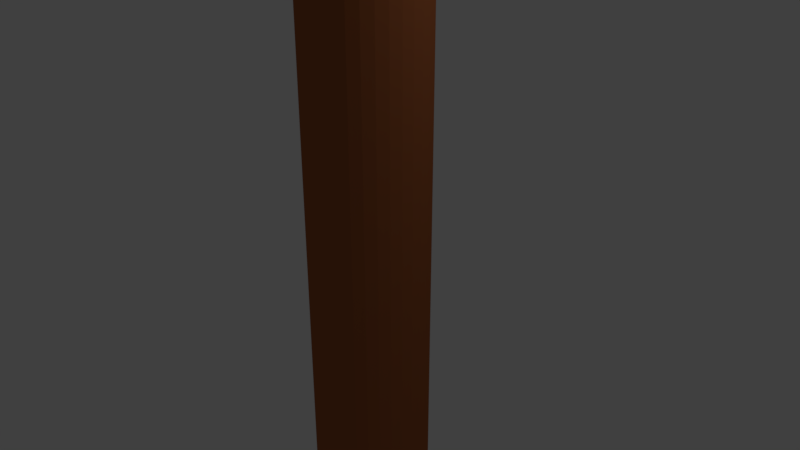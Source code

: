 # Source: Pil.blend  (saved by Blender 2.79.0; exported with 4.5.12 LTS)
import bpy
from mathutils import Matrix  # noqa: F401  (used for matrix-valued properties, if any)

bpy.ops.wm.read_factory_settings(use_empty=True)
scene = bpy.context.scene
scene.name = 'Scene'

# ---- collections
col_collection_1 = bpy.data.collections.new('Collection 1'); scene.collection.children.link(col_collection_1)

# ---- materials (node trees are filled in below, after node groups)
mat_material_001 = bpy.data.materials.new('Material.001')
mat_material_001.alpha_threshold = 0.0
mat_material_001.use_transparent_shadow = False
mat_material_001.diffuse_color = (0.7861, 0.8, 0.3226, 1.0)
mat_material_001.roughness = 0.5
mat_material_002 = bpy.data.materials.new('Material.002')
mat_material_002.alpha_threshold = 0.0
mat_material_002.use_transparent_shadow = False
mat_material_002.diffuse_color = (0.3844, 0.1168, 0.04067, 1.0)
mat_material_002.roughness = 0.5
mat_material_003 = bpy.data.materials.new('Material.003')
mat_material_003.alpha_threshold = 0.0
mat_material_003.use_transparent_shadow = False
mat_material_003.diffuse_color = (0.1261, 0.1626, 0.1347, 1.0)
mat_material_003.roughness = 0.5

# ---- material node trees

# ---- world
world_world = bpy.data.worlds.new('World'); scene.world = world_world
world_world.color = (0.05088, 0.05088, 0.05088)
world_world.use_sun_shadow = False
world_world.sun_shadow_jitter_overblur = 0.0
world_world.cycles.sampling_method = 'MANUAL'

# ---- cameras
cam_camera = bpy.data.cameras.new('Camera')
cam_camera.clip_end = 100.0
cam_camera.lens = 35.0
cam_camera.sensor_width = 32.0
cam_camera.sensor_height = 18.0
cam_camera.ortho_scale = 7.314
cam_camera.dof.focus_distance = 0.0
cam_camera.dof.aperture_fstop = 128.0

# ---- lights
light_lamp = bpy.data.lights.new('Lamp', 'POINT')
light_lamp.transmission_factor = 0.0
light_lamp.cutoff_distance = 30.0
light_lamp.energy = 100.0
light_lamp.shadow_buffer_clip_start = 1.001
light_lamp.shadow_soft_size = 0.1
light_lamp.shadow_maximum_resolution = 0.006
light_lamp.use_absolute_resolution = True

# ---- meshes
me_cone = bpy.data.meshes.new('Cone')
me_cone.from_pydata([(0.0, 1.0, -1.0), (0.1951, 0.9808, -1.592), (0.3827, 0.9239, -1.592), (0.5556, 0.8315, -1.0), (0.7071, 0.7071, -1.0), (0.8315, 0.5556, -1.592), (0.9239, 0.3827, -1.592), (0.9808, 0.1951, -1.0), (1.0, 7.55e-08, -1.0), (0.9808, -0.1951, -1.592), (0.9239, -0.3827, -1.592), (0.8315, -0.5556, -1.0), (0.7071, -0.7071, -1.0), (0.5556, -0.8315, -1.592), (0.3827, -0.9239, -1.592), (0.1951, -0.9808, -1.0), (-3.258e-07, -1.0, -1.0), (-0.1951, -0.9808, -1.592), (-0.3827, -0.9239, -1.592), (-0.5556, -0.8315, -1.0), (-0.7071, -0.7071, -1.0), (-0.8315, -0.5556, -1.592), (-0.9239, -0.3827, -1.592), (0.0, 0.0, 0.4079), (-0.9808, -0.1951, -1.0), (-1.0, 9.656e-07, -1.0), (-0.9808, 0.1951, -1.592), (-0.9239, 0.3827, -1.592), (-0.8315, 0.5556, -1.0), (-0.7071, 0.7071, -1.0), (-0.5556, 0.8315, -1.592), (-0.3827, 0.9239, -1.592), (-0.1951, 0.9808, -1.0)], [], [(0, 23, 1), (1, 23, 2), (2, 23, 3), (3, 23, 4), (4, 23, 5), (5, 23, 6), (6, 23, 7), (7, 23, 8), (8, 23, 9), (9, 23, 10), (10, 23, 11), (11, 23, 12), (12, 23, 13), (13, 23, 14), (14, 23, 15), (15, 23, 16), (16, 23, 17), (17, 23, 18), (18, 23, 19), (19, 23, 20), (20, 23, 21), (21, 23, 22), (22, 23, 24), (24, 23, 25), (25, 23, 26), (26, 23, 27), (27, 23, 28), (28, 23, 29), (29, 23, 30), (30, 23, 31), (31, 23, 32), (32, 23, 0)])
me_cone.materials.append(mat_material_001)
me_cone.use_remesh_preserve_volume = False
me_cone.use_remesh_preserve_attributes = False
me_cone.use_mirror_vertex_groups = False
me_cone.update()
me_cylinder = bpy.data.meshes.new('Cylinder')
me_cylinder.from_pydata([(0.0, 1.0, -5.0), (0.0, 1.0, 5.076), (0.1951, 0.9808, -5.0), (0.1951, 0.9808, 5.076), (0.3827, 0.9239, -5.0), (0.3827, 0.9239, 5.076), (0.5556, 0.8315, -5.0), (0.5556, 0.8315, 5.076), (0.7071, 0.7071, -5.0), (0.7071, 0.7071, 5.076), (0.8315, 0.5556, -5.0), (0.8315, 0.5556, 5.076), (0.9239, 0.3827, -5.0), (0.9239, 0.3827, 5.076), (0.9808, 0.1951, -5.0), (0.9808, 0.1951, 5.076), (1.0, 7.55e-08, -5.0), (1.0, 7.55e-08, 5.076), (0.9808, -0.1951, -5.0), (0.9808, -0.1951, 5.076), (0.9239, -0.3827, -5.0), (0.9239, -0.3827, 5.076), (0.8315, -0.5556, -5.0), (0.8315, -0.5556, 5.076), (0.7071, -0.7071, -5.0), (0.7071, -0.7071, 5.076), (0.5556, -0.8315, -5.0), (0.5556, -0.8315, 5.076), (0.3827, -0.9239, -5.0), (0.3827, -0.9239, 5.076), (0.1951, -0.9808, -5.0), (0.1951, -0.9808, 5.076), (-3.258e-07, -1.0, -5.0), (-3.258e-07, -1.0, 5.076), (-0.1951, -0.9808, -5.0), (-0.1951, -0.9808, 5.076), (-0.3827, -0.9239, -5.0), (-0.3827, -0.9239, 5.076), (-0.5556, -0.8315, -5.0), (-0.5556, -0.8315, 5.076), (-0.7071, -0.7071, -5.0), (-0.7071, -0.7071, 5.076), (-0.8315, -0.5556, -5.0), (-0.8315, -0.5556, 5.076), (-0.9239, -0.3827, -5.0), (-0.9239, -0.3827, 5.076), (-0.9808, -0.1951, -5.0), (-0.9808, -0.1951, 5.076), (-1.0, 9.656e-07, -5.0), (-1.0, 9.656e-07, 5.076), (-0.9808, 0.1951, -5.0), (-0.9808, 0.1951, 5.076), (-0.9239, 0.3827, -5.0), (-0.9239, 0.3827, 5.076), (-0.8315, 0.5556, -5.0), (-0.8315, 0.5556, 5.076), (-0.7071, 0.7071, -5.0), (-0.7071, 0.7071, 5.076), (-0.5556, 0.8315, -5.0), (-0.5556, 0.8315, 5.076), (-0.3827, 0.9239, -5.0), (-0.3827, 0.9239, 5.076), (-0.1951, 0.9808, -5.0), (-0.1951, 0.9808, 5.076)], [], [(0, 1, 3, 2), (2, 3, 5, 4), (4, 5, 7, 6), (6, 7, 9, 8), (8, 9, 11, 10), (10, 11, 13, 12), (12, 13, 15, 14), (14, 15, 17, 16), (16, 17, 19, 18), (18, 19, 21, 20), (20, 21, 23, 22), (22, 23, 25, 24), (24, 25, 27, 26), (26, 27, 29, 28), (28, 29, 31, 30), (30, 31, 33, 32), (32, 33, 35, 34), (34, 35, 37, 36), (36, 37, 39, 38), (38, 39, 41, 40), (40, 41, 43, 42), (42, 43, 45, 44), (44, 45, 47, 46), (46, 47, 49, 48), (48, 49, 51, 50), (50, 51, 53, 52), (52, 53, 55, 54), (54, 55, 57, 56), (56, 57, 59, 58), (58, 59, 61, 60), (3, 1, 63, 61, 59, 57, 55, 53, 51, 49, 47, 45, 43, 41, 39, 37, 35, 33, 31, 29, 27, 25, 23, 21, 19, 17, 15, 13, 11, 9, 7, 5), (60, 61, 63, 62), (62, 63, 1, 0), (0, 2, 4, 6, 8, 10, 12, 14, 16, 18, 20, 22, 24, 26, 28, 30, 32, 34, 36, 38, 40, 42, 44, 46, 48, 50, 52, 54, 56, 58, 60, 62)])
me_cylinder.materials.append(mat_material_002)
me_cylinder.use_remesh_preserve_volume = False
me_cylinder.use_remesh_preserve_attributes = False
me_cylinder.use_mirror_vertex_groups = False
me_cylinder.update()
me_cone_001 = bpy.data.meshes.new('Cone.001')
me_cone_001.from_pydata([(0.0, 1.0, -1.0), (0.1951, 0.9808, -1.592), (0.3827, 0.9239, -1.592), (0.5556, 0.8315, -1.0), (0.7071, 0.7071, -1.0), (0.8315, 0.5556, -1.592), (0.9239, 0.3827, -1.592), (0.9808, 0.1951, -1.0), (1.0, 7.55e-08, -1.0), (0.9808, -0.1951, -1.592), (0.9239, -0.3827, -1.592), (0.8315, -0.5556, -1.0), (0.7071, -0.7071, -1.0), (0.5556, -0.8315, -1.592), (0.3827, -0.9239, -1.592), (0.1951, -0.9808, -1.0), (-3.258e-07, -1.0, -1.0), (-0.1951, -0.9808, -1.592), (-0.3827, -0.9239, -1.592), (-0.5556, -0.8315, -1.0), (-0.7071, -0.7071, -1.0), (-0.8315, -0.5556, -1.592), (-0.9239, -0.3827, -1.592), (0.0, 0.0, 0.4079), (-0.9808, -0.1951, -1.0), (-1.0, 9.656e-07, -1.0), (-0.9808, 0.1951, -1.592), (-0.9239, 0.3827, -1.592), (-0.8315, 0.5556, -1.0), (-0.7071, 0.7071, -1.0), (-0.5556, 0.8315, -1.592), (-0.3827, 0.9239, -1.592), (-0.1951, 0.9808, -1.0)], [], [(0, 23, 1), (1, 23, 2), (2, 23, 3), (3, 23, 4), (4, 23, 5), (5, 23, 6), (6, 23, 7), (7, 23, 8), (8, 23, 9), (9, 23, 10), (10, 23, 11), (11, 23, 12), (12, 23, 13), (13, 23, 14), (14, 23, 15), (15, 23, 16), (16, 23, 17), (17, 23, 18), (18, 23, 19), (19, 23, 20), (20, 23, 21), (21, 23, 22), (22, 23, 24), (24, 23, 25), (25, 23, 26), (26, 23, 27), (27, 23, 28), (28, 23, 29), (29, 23, 30), (30, 23, 31), (31, 23, 32), (32, 23, 0)])
me_cone_001.materials.append(mat_material_003)
me_cone_001.use_remesh_preserve_volume = False
me_cone_001.use_remesh_preserve_attributes = False
me_cone_001.use_mirror_vertex_groups = False
me_cone_001.update()

# ---- objects
ob_cone = bpy.data.objects.new('Cone', me_cone)
ob_cylinder = bpy.data.objects.new('Cylinder', me_cylinder)
ob_lamp = bpy.data.objects.new('Lamp', light_lamp)
ob_camera = bpy.data.objects.new('Camera', cam_camera)
ob_cone_001 = bpy.data.objects.new('Cone.001', me_cone_001)

# ---- transforms, parenting, visibility, modifiers, constraints
ob_cone.location = (0.0, 0.0, -19.53)
ob_cone.scale = (4.5, 4.5, 5.0)
ob_cone.lineart.crease_threshold = 0.0
ob_cylinder.location = (0.0, 0.0, 4.445)
ob_cylinder.scale = (0.8, 0.8, 5.0)
ob_cylinder.lineart.crease_threshold = 0.0
ob_lamp.location = (4.074, 1.46, 6.516)
ob_lamp.rotation_euler = (0.6503, 0.05522, 1.866)
ob_lamp.lock_rotations_4d = False
ob_lamp.empty_display_type = 'ARROWS'
ob_lamp.color = (0.0, 0.0, 0.0, 0.0)
ob_lamp.lineart.crease_threshold = 0.0
ob_camera.location = (7.481, -6.508, 5.344)
ob_camera.rotation_euler = (1.109, 0.0, 0.8149)
ob_camera.lock_rotations_4d = False
ob_camera.empty_display_type = 'ARROWS'
ob_camera.color = (0.0, 0.0, 0.0, 0.0)
ob_camera.display_type = 'WIRE'
ob_camera.lineart.crease_threshold = 0.0
ob_cone_001.location = (0.0, 0.0, 31.4)
ob_cone_001.scale = (3.0, 3.0, 4.0)
ob_cone_001.lineart.crease_threshold = 0.0

# ---- collection membership
col_collection_1.objects.link(ob_cone)
col_collection_1.objects.link(ob_cylinder)
col_collection_1.objects.link(ob_lamp)
col_collection_1.objects.link(ob_camera)
col_collection_1.objects.link(ob_cone_001)

# ---- scene / render settings (as saved in the file)
scene.camera = ob_camera
scene.frame_start = 1; scene.frame_end = 250; scene.frame_set(1)
scene.render.engine = 'BLENDER_EEVEE_NEXT'
scene.render.resolution_percentage = 50
scene.render.dither_intensity = 0.0
scene.cycles.use_denoising = False
scene.cycles.samples = 128
scene.cycles.sampling_pattern = 'TABULATED_SOBOL'
scene.cycles.use_adaptive_sampling = False
scene.cycles.use_light_tree = False
scene.cycles.blur_glossy = 0.0
scene.cycles.sample_clamp_indirect = 0.0
scene.view_settings.view_transform = 'Standard'
bpy.context.view_layer.update()

